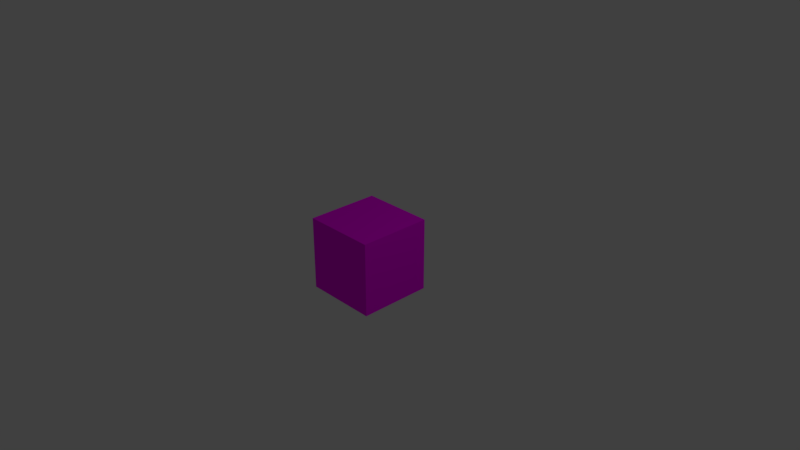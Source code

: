 # Source: alarmita.blend  (saved by Blender 2.78.0; exported with 4.5.12 LTS)
import bpy
from mathutils import Matrix  # noqa: F401  (used for matrix-valued properties, if any)

bpy.ops.wm.read_factory_settings(use_empty=True)
scene = bpy.context.scene
scene.name = 'Scene'

# ---- collections
col_collection_1 = bpy.data.collections.new('Collection 1'); scene.collection.children.link(col_collection_1)

# ---- images (referenced by path relative to the original .blend; pixels are not part of the script)
import os
ASSET_DIR = os.environ.get("B2B_ASSET_DIR", "")  # directory of the original .blend (textures are referenced by path, not embedded)
HERE = os.path.dirname(os.path.abspath(__file__))  # packed textures are extracted next to this script under _unpacked/

def load_image(name, relpath, width, height, colorspace="sRGB"):
    """Load a texture the original file referenced (path relative to the .blend, or extracted next to this script)."""
    p = next((c for c in (os.path.join(HERE, relpath), os.path.join(ASSET_DIR, relpath)) if relpath and os.path.exists(c)), "")
    if p:
        img = bpy.data.images.load(p, check_existing=True)
        img.name = name
    else:  # same state as the original file: an image datablock whose file is absent (Cycles renders it pink)
        img = bpy.data.images.new(name, width, height)
        img.source = "FILE"
        img.filepath = "//" + (relpath or name)
    img.colorspace_settings.name = colorspace
    return img
img_alarmita_jpg = load_image('alarmita.jpg', 'alarmita.jpg', 1024, 1024, 'sRGB')

# ---- materials (node trees are filled in below, after node groups)
mat_material_009 = bpy.data.materials.new('Material.009')
mat_material_009.alpha_threshold = 0.0
mat_material_009.roughness = 0.5

# ---- material node trees
mat_material_009.use_nodes = True; mat_material_009.node_tree.nodes.clear()
_N = mat_material_009.node_tree.nodes; _L = mat_material_009.node_tree.links
n0 = _N.new('ShaderNodeOutputMaterial'); n0.name = 'Material Output'; n0.location = (300, 300)
n1 = _N.new('ShaderNodeBsdfDiffuse'); n1.name = 'Diffuse BSDF'; n1.location = (10, 300)
n2 = _N.new('ShaderNodeTexImage'); n2.name = 'Image Texture'; n2.location = (-180, 300)
n2.width = 140
n2.image = img_alarmita_jpg
_L.new(n1.outputs[0], n0.inputs[0])
_L.new(n2.outputs[0], n1.inputs[0])
n0.is_active_output = True

# ---- world
world_world = bpy.data.worlds.new('World'); scene.world = world_world
world_world.color = (0.05088, 0.05088, 0.05088)
world_world.use_sun_shadow = False
world_world.sun_shadow_jitter_overblur = 0.0
world_world.cycles.sampling_method = 'MANUAL'

# ---- cameras
cam_camera = bpy.data.cameras.new('Camera')
cam_camera.clip_end = 100.0
cam_camera.lens = 35.0
cam_camera.sensor_width = 32.0
cam_camera.sensor_height = 18.0
cam_camera.ortho_scale = 7.314
cam_camera.dof.focus_distance = 0.0

# ---- lights
light_lamp = bpy.data.lights.new('Lamp', 'POINT')
light_lamp.transmission_factor = 0.0
light_lamp.cutoff_distance = 30.0
light_lamp.energy = 100.0
light_lamp.shadow_buffer_clip_start = 1.001
light_lamp.shadow_soft_size = 0.1
light_lamp.shadow_maximum_resolution = 0.006
light_lamp.use_absolute_resolution = True

# ---- meshes
me_cube = bpy.data.meshes.new('Cube')
me_cube.from_pydata([(1.0, 1.0, -1.0), (1.0, -1.0, -1.0), (-1.0, -1.0, -1.0), (-1.0, 1.0, -1.0), (1.0, 1.0, 1.0), (1.0, -1.0, 1.0), (-1.0, -1.0, 1.0), (-1.0, 1.0, 1.0)], [], [(0, 1, 2, 3), (4, 7, 6, 5), (0, 4, 5, 1), (1, 5, 6, 2), (2, 6, 7, 3), (4, 0, 3, 7)])
_uv = me_cube.uv_layers.new(name='UVMap')
_uv.uv.foreach_set('vector', [0.9874, 1.008, 0.9874, 0.007718, -0.01106, 0.007718, -0.01106, 1.008, 0.9776, 1.0, -0.02083, 1.0, -0.02083, 1.788e-07, 0.9776, -2.98e-07, 1.036, 0.002748, 1.036, 1.003, 0.03778, 1.003, 0.03778, 0.002748, 1.036, 0.002748, 1.036, 1.003, 0.03778, 1.003, 0.03778, 0.002748, 0.03008, 0.002748, 0.03008, 1.003, 1.029, 1.003, 1.029, 0.002748, 0.9874, 1.001, 0.9874, 0.0006829, -0.01106, 0.0006829, -0.01106, 1.001])
me_cube.materials.append(mat_material_009)
me_cube.use_remesh_preserve_volume = False
me_cube.use_remesh_preserve_attributes = False
me_cube.use_mirror_vertex_groups = False
me_cube.update()

# ---- objects
ob_cube = bpy.data.objects.new('Cube', me_cube)
ob_lamp = bpy.data.objects.new('Lamp', light_lamp)
ob_camera = bpy.data.objects.new('Camera', cam_camera)

# ---- transforms, parenting, visibility, modifiers, constraints
ob_cube.location = (0.0, 0.0, 0.0)
ob_cube.scale = (0.5, 0.5, 0.5)
ob_cube.lock_rotations_4d = False
ob_cube.empty_display_type = 'ARROWS'
ob_cube.lineart.crease_threshold = 0.0
ob_lamp.location = (4.076, 1.005, 5.904)
ob_lamp.rotation_euler = (0.6503, 0.05522, 1.866)
ob_lamp.lock_rotations_4d = False
ob_lamp.empty_display_type = 'ARROWS'
ob_lamp.color = (0.0, 0.0, 0.0, 0.0)
ob_lamp.lineart.crease_threshold = 0.0
ob_camera.location = (7.481, -6.508, 5.344)
ob_camera.rotation_euler = (1.109, 0.0, 0.8149)
ob_camera.lock_rotations_4d = False
ob_camera.empty_display_type = 'ARROWS'
ob_camera.color = (0.0, 0.0, 0.0, 0.0)
ob_camera.display_type = 'WIRE'
ob_camera.lineart.crease_threshold = 0.0

# ---- collection membership
col_collection_1.objects.link(ob_cube)
col_collection_1.objects.link(ob_lamp)
col_collection_1.objects.link(ob_camera)

# ---- scene / render settings (as saved in the file)
scene.camera = ob_camera
scene.frame_start = 1; scene.frame_end = 250; scene.frame_set(1)
scene.render.engine = 'CYCLES'
scene.render.resolution_percentage = 50
scene.render.dither_intensity = 0.0
scene.cycles.use_denoising = False
scene.cycles.samples = 128
scene.cycles.sampling_pattern = 'TABULATED_SOBOL'
scene.cycles.light_sampling_threshold = 0.0
scene.cycles.use_adaptive_sampling = False
scene.cycles.use_light_tree = False
scene.cycles.blur_glossy = 0.0
scene.cycles.sample_clamp_indirect = 0.0
scene.view_settings.view_transform = 'Standard'
bpy.context.view_layer.update()
